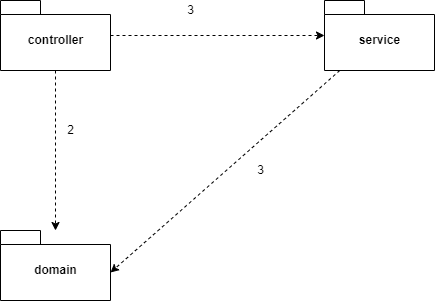

The diagram above was exported from draw.io. Its source (the exported page's mxGraphModel, read from the mxfile embedded in the PNG):
<mxGraphModel dx="756" dy="613" grid="1" gridSize="10" guides="1" tooltips="1" connect="1" arrows="1" fold="1" page="1" pageScale="1" pageWidth="827" pageHeight="1169" math="0" shadow="0">
  <root>
    <mxCell id="0" />
    <mxCell id="1" parent="0" />
    <mxCell id="7" style="edgeStyle=none;html=1;dashed=1;" edge="1" parent="1" source="2" target="5">
      <mxGeometry relative="1" as="geometry" />
    </mxCell>
    <mxCell id="8" style="edgeStyle=none;html=1;dashed=1;" edge="1" parent="1" source="2" target="6">
      <mxGeometry relative="1" as="geometry" />
    </mxCell>
    <mxCell id="2" value="controller" style="shape=folder;fontStyle=1;spacingTop=10;tabWidth=40;tabHeight=14;tabPosition=left;html=1;" vertex="1" parent="1">
      <mxGeometry x="90" y="160" width="110" height="70" as="geometry" />
    </mxCell>
    <mxCell id="5" value="domain" style="shape=folder;fontStyle=1;spacingTop=10;tabWidth=40;tabHeight=14;tabPosition=left;html=1;" vertex="1" parent="1">
      <mxGeometry x="90" y="390" width="110" height="70" as="geometry" />
    </mxCell>
    <mxCell id="11" style="edgeStyle=none;html=1;entryX=0;entryY=0;entryDx=110;entryDy=42;entryPerimeter=0;dashed=1;" edge="1" parent="1" source="6" target="5">
      <mxGeometry relative="1" as="geometry" />
    </mxCell>
    <mxCell id="6" value="service" style="shape=folder;fontStyle=1;spacingTop=10;tabWidth=40;tabHeight=14;tabPosition=left;html=1;" vertex="1" parent="1">
      <mxGeometry x="414" y="160" width="110" height="70" as="geometry" />
    </mxCell>
    <mxCell id="9" value="2" style="text;html=1;align=center;verticalAlign=middle;resizable=0;points=[];autosize=1;strokeColor=none;fillColor=none;" vertex="1" parent="1">
      <mxGeometry x="150" y="280" width="20" height="20" as="geometry" />
    </mxCell>
    <mxCell id="10" value="3" style="text;html=1;align=center;verticalAlign=middle;resizable=0;points=[];autosize=1;strokeColor=none;fillColor=none;" vertex="1" parent="1">
      <mxGeometry x="270" y="160" width="20" height="20" as="geometry" />
    </mxCell>
    <mxCell id="12" value="3" style="text;html=1;align=center;verticalAlign=middle;resizable=0;points=[];autosize=1;strokeColor=none;fillColor=none;" vertex="1" parent="1">
      <mxGeometry x="340" y="320" width="20" height="20" as="geometry" />
    </mxCell>
  </root>
</mxGraphModel>